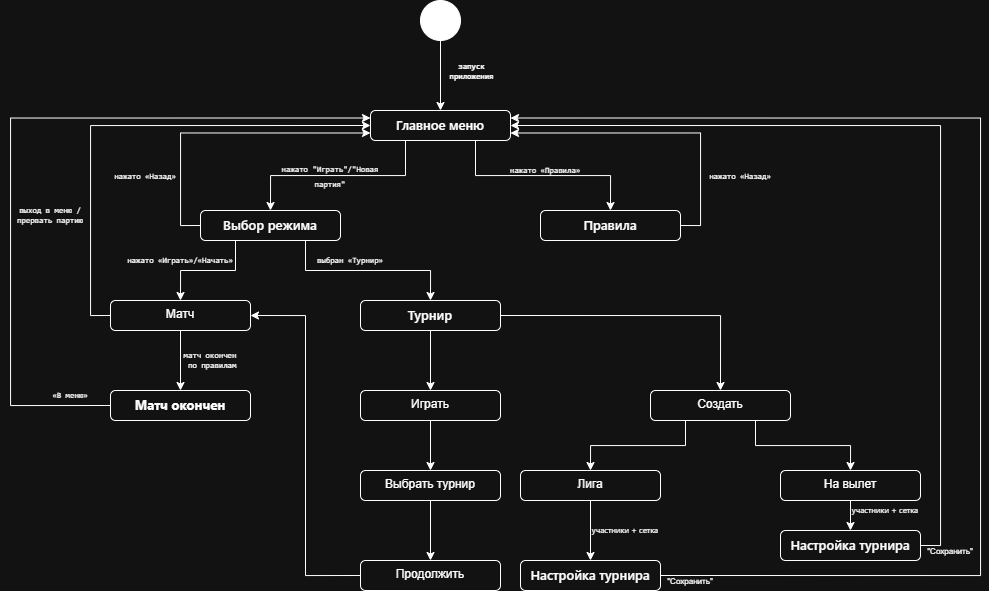

The diagram above was exported from draw.io. Its source (the exported page's mxGraphModel, read from the mxfile embedded in the PNG):
<mxGraphModel dx="2039" dy="640" grid="1" gridSize="10" guides="1" tooltips="1" connect="1" arrows="1" fold="1" page="1" pageScale="1" pageWidth="827" pageHeight="1169" math="0" shadow="0">
  <root>
    <mxCell id="0" />
    <mxCell id="1" parent="0" />
    <mxCell id="gMOM4NKZVe2UfmU29Ru1-3" edge="1" parent="1" source="gMOM4NKZVe2UfmU29Ru1-1" style="edgeStyle=orthogonalEdgeStyle;rounded=0;orthogonalLoop=1;jettySize=auto;html=1;exitX=0.5;exitY=1;exitDx=0;exitDy=0;entryX=0.5;entryY=0;entryDx=0;entryDy=0;" target="gMOM4NKZVe2UfmU29Ru1-2">
      <mxGeometry relative="1" as="geometry" />
    </mxCell>
    <mxCell id="gMOM4NKZVe2UfmU29Ru1-4" connectable="0" parent="gMOM4NKZVe2UfmU29Ru1-3" style="edgeLabel;html=1;align=center;verticalAlign=middle;resizable=0;points=[];fontSize=8;labelBackgroundColor=none;" value="&lt;span style=&quot;font-family: Consolas, &amp;quot;Courier New&amp;quot;, monospace; font-weight: 600; text-align: start; text-wrap-mode: wrap;&quot;&gt;&lt;font style=&quot;color: light-dark(rgb(204, 204, 204), rgb(255, 255, 255));&quot;&gt;запуск приложения&lt;/font&gt;&lt;/span&gt;" vertex="1">
      <mxGeometry relative="1" x="-0.1729" y="-1" as="geometry">
        <mxPoint x="31" y="1" as="offset" />
      </mxGeometry>
    </mxCell>
    <mxCell id="gMOM4NKZVe2UfmU29Ru1-1" parent="1" style="shape=ellipse;html=1;fillColor=strokeColor;fontSize=18;fontColor=#ffffff;" value="" vertex="1">
      <mxGeometry height="40" width="40" x="320" y="40" as="geometry" />
    </mxCell>
    <mxCell id="gMOM4NKZVe2UfmU29Ru1-9" edge="1" parent="1" source="gMOM4NKZVe2UfmU29Ru1-2" style="edgeStyle=orthogonalEdgeStyle;rounded=0;orthogonalLoop=1;jettySize=auto;html=1;exitX=0.25;exitY=1;exitDx=0;exitDy=0;entryX=0.5;entryY=0;entryDx=0;entryDy=0;" target="gMOM4NKZVe2UfmU29Ru1-8">
      <mxGeometry relative="1" as="geometry" />
    </mxCell>
    <mxCell id="gMOM4NKZVe2UfmU29Ru1-13" edge="1" parent="1" source="gMOM4NKZVe2UfmU29Ru1-2" style="edgeStyle=orthogonalEdgeStyle;rounded=0;orthogonalLoop=1;jettySize=auto;html=1;exitX=0.75;exitY=1;exitDx=0;exitDy=0;entryX=0.5;entryY=0;entryDx=0;entryDy=0;" target="gMOM4NKZVe2UfmU29Ru1-11">
      <mxGeometry relative="1" as="geometry" />
    </mxCell>
    <mxCell id="gMOM4NKZVe2UfmU29Ru1-2" parent="1" style="html=1;align=center;verticalAlign=top;rounded=1;absoluteArcSize=1;arcSize=10;dashed=0;whiteSpace=wrap;" value="&lt;span style=&quot;font-family: &amp;quot;Segoe WPC&amp;quot;, &amp;quot;Segoe UI&amp;quot;, sans-serif; font-size: 13px; font-weight: 600; text-align: start;&quot;&gt;&lt;font style=&quot;color: light-dark(rgb(216, 222, 233), rgb(255, 255, 255));&quot;&gt;Главное меню&lt;/font&gt;&lt;/span&gt;" vertex="1">
      <mxGeometry height="30" width="140" x="270" y="150" as="geometry" />
    </mxCell>
    <mxCell id="gMOM4NKZVe2UfmU29Ru1-22" edge="1" parent="1" source="gMOM4NKZVe2UfmU29Ru1-8" style="edgeStyle=orthogonalEdgeStyle;rounded=0;orthogonalLoop=1;jettySize=auto;html=1;exitX=0;exitY=0.5;exitDx=0;exitDy=0;entryX=0;entryY=0.75;entryDx=0;entryDy=0;" target="gMOM4NKZVe2UfmU29Ru1-2">
      <mxGeometry relative="1" as="geometry" />
    </mxCell>
    <mxCell id="gMOM4NKZVe2UfmU29Ru1-25" edge="1" parent="1" source="gMOM4NKZVe2UfmU29Ru1-8" style="edgeStyle=orthogonalEdgeStyle;rounded=0;orthogonalLoop=1;jettySize=auto;html=1;exitX=0.25;exitY=1;exitDx=0;exitDy=0;entryX=0.5;entryY=0;entryDx=0;entryDy=0;" target="gMOM4NKZVe2UfmU29Ru1-24">
      <mxGeometry relative="1" as="geometry" />
    </mxCell>
    <mxCell id="gMOM4NKZVe2UfmU29Ru1-26" edge="1" parent="1" source="gMOM4NKZVe2UfmU29Ru1-8" style="edgeStyle=orthogonalEdgeStyle;rounded=0;orthogonalLoop=1;jettySize=auto;html=1;exitX=0.75;exitY=1;exitDx=0;exitDy=0;entryX=0.5;entryY=0;entryDx=0;entryDy=0;" target="gMOM4NKZVe2UfmU29Ru1-16">
      <mxGeometry relative="1" as="geometry" />
    </mxCell>
    <mxCell id="gMOM4NKZVe2UfmU29Ru1-8" parent="1" style="html=1;align=center;verticalAlign=top;rounded=1;absoluteArcSize=1;arcSize=10;dashed=0;whiteSpace=wrap;" value="&lt;span style=&quot;font-family: &amp;quot;Segoe WPC&amp;quot;, &amp;quot;Segoe UI&amp;quot;, sans-serif; font-size: 13px; font-weight: 600; text-align: start;&quot;&gt;&lt;font style=&quot;color: light-dark(rgb(216, 222, 233), rgb(255, 255, 255));&quot;&gt;Выбор режима&lt;/font&gt;&lt;/span&gt;" vertex="1">
      <mxGeometry height="30" width="140" x="100" y="250" as="geometry" />
    </mxCell>
    <mxCell id="gMOM4NKZVe2UfmU29Ru1-30" edge="1" parent="1" source="gMOM4NKZVe2UfmU29Ru1-11" style="edgeStyle=orthogonalEdgeStyle;rounded=0;orthogonalLoop=1;jettySize=auto;html=1;exitX=1;exitY=0.5;exitDx=0;exitDy=0;entryX=1;entryY=0.75;entryDx=0;entryDy=0;" target="gMOM4NKZVe2UfmU29Ru1-2">
      <mxGeometry relative="1" as="geometry" />
    </mxCell>
    <mxCell id="gMOM4NKZVe2UfmU29Ru1-11" parent="1" style="html=1;align=center;verticalAlign=top;rounded=1;absoluteArcSize=1;arcSize=10;dashed=0;whiteSpace=wrap;fontColor=default;" value="&lt;span style=&quot;font-family: &amp;quot;Segoe WPC&amp;quot;, &amp;quot;Segoe UI&amp;quot;, sans-serif; font-size: 13px; font-weight: 600; text-align: start;&quot;&gt;Правила&lt;/span&gt;" vertex="1">
      <mxGeometry height="30" width="140" x="440" y="250" as="geometry" />
    </mxCell>
    <mxCell id="gMOM4NKZVe2UfmU29Ru1-14" parent="1" style="text;html=1;whiteSpace=wrap;strokeColor=none;fillColor=none;align=center;verticalAlign=middle;rounded=0;fontSize=8;" value="&lt;span style=&quot;font-family: Consolas, &amp;quot;Courier New&amp;quot;, monospace; text-align: start;&quot;&gt;&lt;font style=&quot;color: light-dark(rgb(204, 204, 204), rgb(255, 255, 255));&quot;&gt;нажато «Правила»&lt;/font&gt;&lt;/span&gt;" vertex="1">
      <mxGeometry height="20" width="110" x="390" y="200" as="geometry" />
    </mxCell>
    <mxCell id="gMOM4NKZVe2UfmU29Ru1-15" parent="1" style="text;html=1;whiteSpace=wrap;strokeColor=none;fillColor=none;align=center;verticalAlign=middle;rounded=0;" value="&lt;span style=&quot;font-family: Consolas, &amp;quot;Courier New&amp;quot;, monospace; font-size: 8px;&quot;&gt;нажато &quot;Играть&quot;/&quot;Новая партия&quot;&lt;/span&gt;" vertex="1">
      <mxGeometry height="30" width="120" x="170" y="200" as="geometry" />
    </mxCell>
    <mxCell id="gMOM4NKZVe2UfmU29Ru1-43" edge="1" parent="1" source="gMOM4NKZVe2UfmU29Ru1-16" style="edgeStyle=orthogonalEdgeStyle;rounded=0;orthogonalLoop=1;jettySize=auto;html=1;exitX=1;exitY=0.5;exitDx=0;exitDy=0;entryX=0.5;entryY=0;entryDx=0;entryDy=0;" target="gMOM4NKZVe2UfmU29Ru1-42">
      <mxGeometry relative="1" as="geometry" />
    </mxCell>
    <mxCell id="gMOM4NKZVe2UfmU29Ru1-44" edge="1" parent="1" source="gMOM4NKZVe2UfmU29Ru1-16" style="edgeStyle=orthogonalEdgeStyle;rounded=0;orthogonalLoop=1;jettySize=auto;html=1;exitX=0.5;exitY=1;exitDx=0;exitDy=0;entryX=0.5;entryY=0;entryDx=0;entryDy=0;" target="gMOM4NKZVe2UfmU29Ru1-41">
      <mxGeometry relative="1" as="geometry" />
    </mxCell>
    <mxCell id="gMOM4NKZVe2UfmU29Ru1-16" parent="1" style="html=1;align=center;verticalAlign=top;rounded=1;absoluteArcSize=1;arcSize=10;dashed=0;whiteSpace=wrap;" value="&lt;span style=&quot;font-family: &amp;quot;Segoe WPC&amp;quot;, &amp;quot;Segoe UI&amp;quot;, sans-serif; font-size: 13px; font-weight: 600; text-align: start;&quot;&gt;&lt;font style=&quot;color: light-dark(rgb(216, 222, 233), rgb(255, 255, 255));&quot;&gt;Турнир&lt;/font&gt;&lt;/span&gt;" vertex="1">
      <mxGeometry height="30" width="140" x="260" y="340" as="geometry" />
    </mxCell>
    <mxCell id="gMOM4NKZVe2UfmU29Ru1-23" parent="1" style="text;html=1;whiteSpace=wrap;strokeColor=none;fillColor=none;align=center;verticalAlign=middle;rounded=0;" value="&lt;span style=&quot;font-family: Consolas, &amp;quot;Courier New&amp;quot;, monospace; text-align: start;&quot;&gt;&lt;font style=&quot;color: light-dark(rgb(204, 204, 204), rgb(255, 255, 255)); font-size: 8px;&quot;&gt;нажато «Назад»&lt;/font&gt;&lt;/span&gt;" vertex="1">
      <mxGeometry height="20" width="70" x="10" y="205" as="geometry" />
    </mxCell>
    <mxCell id="gMOM4NKZVe2UfmU29Ru1-33" edge="1" parent="1" source="gMOM4NKZVe2UfmU29Ru1-24" style="edgeStyle=orthogonalEdgeStyle;rounded=0;orthogonalLoop=1;jettySize=auto;html=1;exitX=0.5;exitY=1;exitDx=0;exitDy=0;entryX=0.5;entryY=0;entryDx=0;entryDy=0;" target="gMOM4NKZVe2UfmU29Ru1-32">
      <mxGeometry relative="1" as="geometry" />
    </mxCell>
    <mxCell id="gMOM4NKZVe2UfmU29Ru1-36" edge="1" parent="1" source="gMOM4NKZVe2UfmU29Ru1-24" style="edgeStyle=orthogonalEdgeStyle;rounded=0;orthogonalLoop=1;jettySize=auto;html=1;exitX=0;exitY=0.5;exitDx=0;exitDy=0;entryX=0;entryY=0.5;entryDx=0;entryDy=0;" target="gMOM4NKZVe2UfmU29Ru1-2">
      <mxGeometry relative="1" as="geometry" />
    </mxCell>
    <mxCell id="gMOM4NKZVe2UfmU29Ru1-24" parent="1" style="html=1;align=center;verticalAlign=top;rounded=1;absoluteArcSize=1;arcSize=10;dashed=0;whiteSpace=wrap;" value="Матч" vertex="1">
      <mxGeometry height="30" width="140" x="10" y="340" as="geometry" />
    </mxCell>
    <mxCell id="gMOM4NKZVe2UfmU29Ru1-27" parent="1" style="text;html=1;whiteSpace=wrap;strokeColor=none;fillColor=none;align=center;verticalAlign=middle;rounded=0;fontSize=8;" value="&lt;span style=&quot;font-family: Consolas, &amp;quot;Courier New&amp;quot;, monospace; text-align: start;&quot;&gt;&lt;font style=&quot;color: light-dark(rgb(204, 204, 204), rgb(255, 255, 255));&quot;&gt;нажато «Играть»/«Начать»&lt;/font&gt;&lt;/span&gt;" vertex="1">
      <mxGeometry height="20" width="110" x="25" y="290" as="geometry" />
    </mxCell>
    <mxCell id="gMOM4NKZVe2UfmU29Ru1-28" parent="1" style="text;html=1;whiteSpace=wrap;strokeColor=none;fillColor=none;align=center;verticalAlign=middle;rounded=0;fontSize=8;" value="&lt;span style=&quot;font-family: Consolas, &amp;quot;Courier New&amp;quot;, monospace; text-align: start;&quot;&gt;&lt;font style=&quot;color: light-dark(rgb(204, 204, 204), rgb(255, 255, 255));&quot;&gt;выбран «Турнир»&lt;/font&gt;&lt;/span&gt;" vertex="1">
      <mxGeometry height="20" width="100" x="200" y="290" as="geometry" />
    </mxCell>
    <mxCell id="gMOM4NKZVe2UfmU29Ru1-31" parent="1" style="text;html=1;whiteSpace=wrap;strokeColor=none;fillColor=none;align=center;verticalAlign=middle;rounded=0;" value="&lt;span style=&quot;font-family: Consolas, &amp;quot;Courier New&amp;quot;, monospace; font-size: 8px; text-align: start;&quot;&gt;нажато «Назад»&lt;/span&gt;" vertex="1">
      <mxGeometry height="20" width="80" x="600" y="205" as="geometry" />
    </mxCell>
    <mxCell id="gMOM4NKZVe2UfmU29Ru1-39" edge="1" parent="1" source="gMOM4NKZVe2UfmU29Ru1-32" style="edgeStyle=orthogonalEdgeStyle;rounded=0;orthogonalLoop=1;jettySize=auto;html=1;exitX=0;exitY=0.5;exitDx=0;exitDy=0;entryX=0;entryY=0.25;entryDx=0;entryDy=0;" target="gMOM4NKZVe2UfmU29Ru1-2">
      <mxGeometry relative="1" as="geometry">
        <Array as="points">
          <mxPoint x="-90" y="445" />
          <mxPoint x="-90" y="157" />
        </Array>
      </mxGeometry>
    </mxCell>
    <mxCell id="gMOM4NKZVe2UfmU29Ru1-32" parent="1" style="html=1;align=center;verticalAlign=top;rounded=1;absoluteArcSize=1;arcSize=10;dashed=0;whiteSpace=wrap;" value="&lt;div style=&quot;text-align: start;&quot;&gt;&lt;font face=&quot;Segoe WPC, Segoe UI, sans-serif&quot; style=&quot;color: light-dark(rgb(216, 222, 233), rgb(255, 255, 255));&quot;&gt;&lt;span style=&quot;font-size: 13px;&quot;&gt;&lt;b style=&quot;&quot;&gt;Матч окончен&lt;/b&gt;&lt;/span&gt;&lt;/font&gt;&lt;/div&gt;" vertex="1">
      <mxGeometry height="30" width="140" x="10" y="430" as="geometry" />
    </mxCell>
    <mxCell id="gMOM4NKZVe2UfmU29Ru1-34" parent="1" style="text;html=1;whiteSpace=wrap;strokeColor=none;fillColor=none;align=center;verticalAlign=middle;rounded=0;fontSize=8;" value="&lt;span style=&quot;font-family: Consolas, &amp;quot;Courier New&amp;quot;, monospace; text-align: start;&quot;&gt;&lt;font style=&quot;color: light-dark(rgb(204, 204, 204), rgb(255, 255, 255));&quot;&gt;матч окончен&lt;/font&gt;&lt;/span&gt;&lt;div&gt;&lt;span style=&quot;font-family: Consolas, &amp;quot;Courier New&amp;quot;, monospace; text-align: start;&quot;&gt;&lt;font style=&quot;color: light-dark(rgb(204, 204, 204), rgb(255, 255, 255));&quot;&gt;&amp;nbsp;по правилам&lt;/font&gt;&lt;/span&gt;&lt;/div&gt;" vertex="1">
      <mxGeometry height="20" width="60" x="80" y="390" as="geometry" />
    </mxCell>
    <mxCell id="gMOM4NKZVe2UfmU29Ru1-37" parent="1" style="text;html=1;whiteSpace=wrap;strokeColor=none;fillColor=none;align=center;verticalAlign=middle;rounded=0;fontSize=8;" value="&lt;span style=&quot;font-family: Consolas, &amp;quot;Courier New&amp;quot;, monospace; text-align: start;&quot;&gt;&lt;font style=&quot;color: light-dark(rgb(204, 204, 204), rgb(255, 255, 255));&quot;&gt;выход в меню / прервать партию&lt;/font&gt;&lt;/span&gt;" vertex="1">
      <mxGeometry height="30" width="100" x="-100" y="240" as="geometry" />
    </mxCell>
    <mxCell id="gMOM4NKZVe2UfmU29Ru1-40" parent="1" style="text;html=1;whiteSpace=wrap;strokeColor=none;fillColor=none;align=center;verticalAlign=middle;rounded=0;fontSize=8;" value="&lt;span style=&quot;font-family: Consolas, &amp;quot;Courier New&amp;quot;, monospace; text-align: start;&quot;&gt;&lt;font style=&quot;color: light-dark(rgb(204, 204, 204), rgb(255, 255, 255));&quot;&gt;«В меню»&lt;/font&gt;&lt;/span&gt;" vertex="1">
      <mxGeometry height="30" width="60" x="-60" y="420" as="geometry" />
    </mxCell>
    <mxCell id="gMOM4NKZVe2UfmU29Ru1-51" edge="1" parent="1" source="gMOM4NKZVe2UfmU29Ru1-41" style="edgeStyle=orthogonalEdgeStyle;rounded=0;orthogonalLoop=1;jettySize=auto;html=1;exitX=0.5;exitY=1;exitDx=0;exitDy=0;entryX=0.5;entryY=0;entryDx=0;entryDy=0;" target="gMOM4NKZVe2UfmU29Ru1-50">
      <mxGeometry relative="1" as="geometry" />
    </mxCell>
    <mxCell id="gMOM4NKZVe2UfmU29Ru1-41" parent="1" style="html=1;align=center;verticalAlign=top;rounded=1;absoluteArcSize=1;arcSize=10;dashed=0;whiteSpace=wrap;" value="Играть" vertex="1">
      <mxGeometry height="30" width="140" x="260" y="430" as="geometry" />
    </mxCell>
    <mxCell id="gMOM4NKZVe2UfmU29Ru1-48" edge="1" parent="1" source="gMOM4NKZVe2UfmU29Ru1-42" style="edgeStyle=orthogonalEdgeStyle;rounded=0;orthogonalLoop=1;jettySize=auto;html=1;exitX=0.25;exitY=1;exitDx=0;exitDy=0;entryX=0.5;entryY=0;entryDx=0;entryDy=0;" target="gMOM4NKZVe2UfmU29Ru1-46">
      <mxGeometry relative="1" as="geometry" />
    </mxCell>
    <mxCell id="gMOM4NKZVe2UfmU29Ru1-49" edge="1" parent="1" source="gMOM4NKZVe2UfmU29Ru1-42" style="edgeStyle=orthogonalEdgeStyle;rounded=0;orthogonalLoop=1;jettySize=auto;html=1;exitX=0.75;exitY=1;exitDx=0;exitDy=0;entryX=0.5;entryY=0;entryDx=0;entryDy=0;" target="gMOM4NKZVe2UfmU29Ru1-47">
      <mxGeometry relative="1" as="geometry" />
    </mxCell>
    <mxCell id="gMOM4NKZVe2UfmU29Ru1-42" parent="1" style="html=1;align=center;verticalAlign=top;rounded=1;absoluteArcSize=1;arcSize=10;dashed=0;whiteSpace=wrap;" value="Создать" vertex="1">
      <mxGeometry height="30" width="140" x="550" y="430" as="geometry" />
    </mxCell>
    <mxCell id="gMOM4NKZVe2UfmU29Ru1-57" edge="1" parent="1" source="gMOM4NKZVe2UfmU29Ru1-46" style="edgeStyle=orthogonalEdgeStyle;rounded=0;orthogonalLoop=1;jettySize=auto;html=1;exitX=0.5;exitY=1;exitDx=0;exitDy=0;entryX=0.5;entryY=0;entryDx=0;entryDy=0;" target="gMOM4NKZVe2UfmU29Ru1-56">
      <mxGeometry relative="1" as="geometry" />
    </mxCell>
    <mxCell id="gMOM4NKZVe2UfmU29Ru1-46" parent="1" style="html=1;align=center;verticalAlign=top;rounded=1;absoluteArcSize=1;arcSize=10;dashed=0;whiteSpace=wrap;" value="Лига" vertex="1">
      <mxGeometry height="30" width="140" x="420" y="510" as="geometry" />
    </mxCell>
    <mxCell id="gMOM4NKZVe2UfmU29Ru1-59" edge="1" parent="1" source="gMOM4NKZVe2UfmU29Ru1-47" style="edgeStyle=orthogonalEdgeStyle;rounded=0;orthogonalLoop=1;jettySize=auto;html=1;exitX=0.5;exitY=1;exitDx=0;exitDy=0;entryX=0.5;entryY=0;entryDx=0;entryDy=0;" target="gMOM4NKZVe2UfmU29Ru1-58">
      <mxGeometry relative="1" as="geometry" />
    </mxCell>
    <mxCell id="gMOM4NKZVe2UfmU29Ru1-47" parent="1" style="html=1;align=center;verticalAlign=top;rounded=1;absoluteArcSize=1;arcSize=10;dashed=0;whiteSpace=wrap;" value="На вылет" vertex="1">
      <mxGeometry height="30" width="140" x="680" y="510" as="geometry" />
    </mxCell>
    <mxCell id="gMOM4NKZVe2UfmU29Ru1-54" edge="1" parent="1" source="gMOM4NKZVe2UfmU29Ru1-50" style="edgeStyle=orthogonalEdgeStyle;rounded=0;orthogonalLoop=1;jettySize=auto;html=1;exitX=0.5;exitY=1;exitDx=0;exitDy=0;entryX=0.5;entryY=0;entryDx=0;entryDy=0;" target="gMOM4NKZVe2UfmU29Ru1-52">
      <mxGeometry relative="1" as="geometry" />
    </mxCell>
    <mxCell id="gMOM4NKZVe2UfmU29Ru1-50" parent="1" style="html=1;align=center;verticalAlign=top;rounded=1;absoluteArcSize=1;arcSize=10;dashed=0;whiteSpace=wrap;" value="Выбрать турнир" vertex="1">
      <mxGeometry height="30" width="140" x="260" y="510" as="geometry" />
    </mxCell>
    <mxCell id="gMOM4NKZVe2UfmU29Ru1-55" edge="1" parent="1" source="gMOM4NKZVe2UfmU29Ru1-52" style="edgeStyle=orthogonalEdgeStyle;rounded=0;orthogonalLoop=1;jettySize=auto;html=1;exitX=0;exitY=0.5;exitDx=0;exitDy=0;entryX=1;entryY=0.5;entryDx=0;entryDy=0;" target="gMOM4NKZVe2UfmU29Ru1-24">
      <mxGeometry relative="1" as="geometry" />
    </mxCell>
    <mxCell id="gMOM4NKZVe2UfmU29Ru1-52" parent="1" style="html=1;align=center;verticalAlign=top;rounded=1;absoluteArcSize=1;arcSize=10;dashed=0;whiteSpace=wrap;" value="Продолжить" vertex="1">
      <mxGeometry height="30" width="140" x="260" y="600" as="geometry" />
    </mxCell>
    <mxCell id="gMOM4NKZVe2UfmU29Ru1-62" edge="1" parent="1" source="gMOM4NKZVe2UfmU29Ru1-56" style="edgeStyle=orthogonalEdgeStyle;rounded=0;orthogonalLoop=1;jettySize=auto;html=1;exitX=1;exitY=0.5;exitDx=0;exitDy=0;entryX=1;entryY=0.25;entryDx=0;entryDy=0;" target="gMOM4NKZVe2UfmU29Ru1-2">
      <mxGeometry relative="1" as="geometry">
        <Array as="points">
          <mxPoint x="880" y="615" />
          <mxPoint x="880" y="158" />
        </Array>
      </mxGeometry>
    </mxCell>
    <mxCell id="gMOM4NKZVe2UfmU29Ru1-56" parent="1" style="html=1;align=center;verticalAlign=top;rounded=1;absoluteArcSize=1;arcSize=10;dashed=0;whiteSpace=wrap;" value="&lt;span style=&quot;font-family: &amp;quot;Segoe WPC&amp;quot;, &amp;quot;Segoe UI&amp;quot;, sans-serif; font-size: 13px; font-weight: 600; text-align: start;&quot;&gt;&lt;font style=&quot;color: light-dark(rgb(216, 222, 233), rgb(255, 255, 255));&quot;&gt;Настройка турнира&lt;/font&gt;&lt;/span&gt;" vertex="1">
      <mxGeometry height="30" width="140" x="420" y="600" as="geometry" />
    </mxCell>
    <mxCell id="gMOM4NKZVe2UfmU29Ru1-60" edge="1" parent="1" source="gMOM4NKZVe2UfmU29Ru1-58" style="edgeStyle=orthogonalEdgeStyle;rounded=0;orthogonalLoop=1;jettySize=auto;html=1;exitX=1;exitY=0.5;exitDx=0;exitDy=0;entryX=1;entryY=0.5;entryDx=0;entryDy=0;" target="gMOM4NKZVe2UfmU29Ru1-2">
      <mxGeometry relative="1" as="geometry" />
    </mxCell>
    <mxCell id="gMOM4NKZVe2UfmU29Ru1-58" parent="1" style="html=1;align=center;verticalAlign=top;rounded=1;absoluteArcSize=1;arcSize=10;dashed=0;whiteSpace=wrap;" value="&lt;span style=&quot;font-family: &amp;quot;Segoe WPC&amp;quot;, &amp;quot;Segoe UI&amp;quot;, sans-serif; font-size: 13px; font-weight: 600; text-align: start;&quot;&gt;&lt;font style=&quot;color: light-dark(rgb(216, 222, 233), rgb(255, 255, 255));&quot;&gt;Настройка турнира&lt;/font&gt;&lt;/span&gt;" vertex="1">
      <mxGeometry height="30" width="140" x="680" y="570" as="geometry" />
    </mxCell>
    <mxCell id="gMOM4NKZVe2UfmU29Ru1-63" parent="1" style="text;html=1;whiteSpace=wrap;strokeColor=none;fillColor=none;align=center;verticalAlign=middle;rounded=0;fontSize=8;" value="&lt;span style=&quot;font-family: &amp;quot;Segoe WPC&amp;quot;, &amp;quot;Segoe UI&amp;quot;, sans-serif; text-align: start;&quot;&gt;&lt;font style=&quot;color: light-dark(rgb(216, 222, 233), rgb(255, 255, 255));&quot;&gt;участники + сетка&lt;/font&gt;&lt;/span&gt;" vertex="1">
      <mxGeometry height="20" width="90" x="480" y="560" as="geometry" />
    </mxCell>
    <mxCell id="gMOM4NKZVe2UfmU29Ru1-64" parent="1" style="text;html=1;whiteSpace=wrap;strokeColor=none;fillColor=none;align=center;verticalAlign=middle;rounded=0;fontSize=8;" value="&lt;span style=&quot;font-family: &amp;quot;Segoe WPC&amp;quot;, &amp;quot;Segoe UI&amp;quot;, sans-serif; text-align: start;&quot;&gt;&lt;font style=&quot;color: light-dark(rgb(216, 222, 233), rgb(255, 255, 255));&quot;&gt;участники + сетка&lt;/font&gt;&lt;/span&gt;" vertex="1">
      <mxGeometry height="20" width="90" x="740" y="540" as="geometry" />
    </mxCell>
    <mxCell id="gMOM4NKZVe2UfmU29Ru1-65" parent="1" style="text;html=1;whiteSpace=wrap;strokeColor=none;fillColor=none;align=center;verticalAlign=middle;rounded=0;" value="&lt;font style=&quot;font-size: 8px;&quot;&gt;&quot;Сохранить&quot;&lt;/font&gt;" vertex="1">
      <mxGeometry height="20" width="60" x="560" y="610" as="geometry" />
    </mxCell>
    <mxCell id="gMOM4NKZVe2UfmU29Ru1-66" parent="1" style="text;html=1;whiteSpace=wrap;strokeColor=none;fillColor=none;align=center;verticalAlign=middle;rounded=0;" value="&lt;font style=&quot;font-size: 8px;&quot;&gt;&quot;Сохранить&quot;&lt;/font&gt;" vertex="1">
      <mxGeometry height="20" width="60" x="820" y="580" as="geometry" />
    </mxCell>
  </root>
</mxGraphModel>